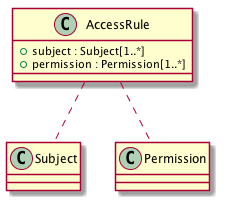

The diagram above was rendered by PlantUML. Its source (embedded in the PNG):
@startuml images/class_AccessRule.png

class AccessRule {
  + subject : Subject[1..*]
  + permission : Permission[1..*]
}
AccessRule .. Subject
AccessRule .. Permission

@enduml